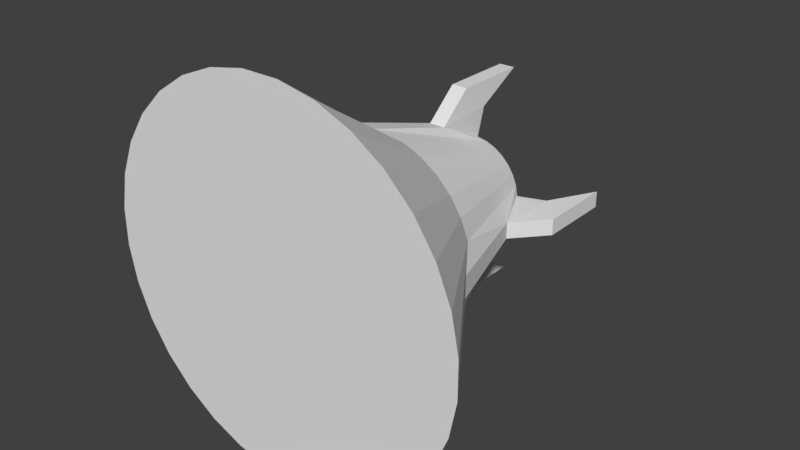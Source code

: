 # Source: Leever.blend  (saved by Blender 2.78.0; exported with 4.5.12 LTS)
import bpy
from mathutils import Matrix  # noqa: F401  (used for matrix-valued properties, if any)

bpy.ops.wm.read_factory_settings(use_empty=True)
scene = bpy.context.scene
scene.name = 'Scene'

# ---- collections
col_collection_1 = bpy.data.collections.new('Collection 1'); scene.collection.children.link(col_collection_1)

# ---- world
world_world = bpy.data.worlds.new('World'); scene.world = world_world
world_world.color = (0.05088, 0.05088, 0.05088)
world_world.use_sun_shadow = False
world_world.sun_shadow_jitter_overblur = 0.0
world_world.cycles.sampling_method = 'MANUAL'

# ---- meshes
me_circle = bpy.data.meshes.new('Circle')
me_circle.from_pydata([(0.07652, 0.01305, -0.7773), (-0.07687, 0.01305, -0.7772), (-0.2273, 0.01305, -0.7473), (-0.369, 0.01305, -0.6886), (-0.4965, 0.01305, -0.6033), (-0.605, 0.01305, -0.4948), (-0.6902, 0.01305, -0.3672), (-0.7489, 0.01305, -0.2255), (-0.7787, 0.01305, -0.07506), (-0.7787, 0.01305, 0.07833), (-0.7488, 0.01305, 0.2288), (-0.69, 0.01305, 0.3705), (-0.6048, 0.01305, 0.498), (-0.4963, 0.01305, 0.6065), (-0.3687, 0.01305, 0.6916), (-0.227, 0.01305, 0.7503), (-0.07652, 0.01305, 0.7802), (0.07687, 0.01305, 0.7802), (0.2273, 0.01305, 0.7502), (0.369, 0.01305, 0.6915), (0.4965, 0.01305, 0.6062), (0.605, 0.01305, 0.4977), (0.6902, 0.01305, 0.3702), (0.7489, 0.01305, 0.2284), (0.7787, 0.01305, 0.07799), (0.7787, 0.01305, -0.07541), (0.7488, 0.01305, -0.2259), (0.69, 0.01305, -0.3676), (0.6048, 0.01305, -0.4951), (0.4963, 0.01305, -0.6035), (0.3687, 0.01305, -0.6887), (0.227, 0.01305, -0.7474), (0.02178, 1.132, -0.2201), (-0.02188, 1.132, -0.2201), (-0.06469, 1.132, -0.2116), (-0.105, 1.132, -0.1949), (-0.1413, 1.132, -0.1706), (-0.1722, 1.132, -0.1398), (-0.1964, 1.132, -0.1035), (-0.2131, 1.132, -0.06313), (-0.2216, 1.132, -0.02031), (-0.2216, 1.132, 0.02334), (-0.2131, 1.132, 0.06615), (-0.1964, 1.132, 0.1065), (-0.1721, 1.132, 0.1428), (-0.1412, 1.132, 0.1736), (-0.1049, 1.132, 0.1979), (-0.06459, 1.132, 0.2146), (0.02188, 1.132, 0.2231), (0.06469, 1.132, 0.2145), (0.105, 1.132, 0.1978), (0.1413, 1.132, 0.1736), (0.1722, 1.132, 0.1427), (0.1964, 1.132, 0.1064), (0.2131, 1.132, 0.06605), (0.2216, 1.132, 0.02324), (0.2216, 1.132, -0.02041), (0.2131, 1.132, -0.06323), (0.1964, 1.132, -0.1036), (0.1721, 1.132, -0.1398), (0.1412, 1.132, -0.1707), (0.1049, 1.132, -0.1949), (0.06459, 1.132, -0.2116), (0.01606, 1.197, -0.162), (-0.01614, 1.197, -0.162), (-0.04772, 1.197, -0.1557), (-0.07746, 1.197, -0.1434), (-0.1042, 1.197, -0.1255), (-0.127, 1.197, -0.1027), (-0.1449, 1.197, -0.07593), (-0.1572, 1.197, -0.04618), (-0.1635, 1.197, -0.0146), (-0.1635, 1.197, 0.0176), (-0.1572, 1.197, 0.04918), (-0.1448, 1.197, 0.07892), (-0.1269, 1.197, 0.1057), (-0.1042, 1.197, 0.1285), (-0.0774, 1.197, 0.1463), (-0.04765, 1.197, 0.1587), (-0.01606, 1.197, 0.1649), (0.01614, 1.197, 0.1649), (0.04772, 1.197, 0.1586), (0.07746, 1.197, 0.1463), (0.1042, 1.197, 0.1284), (0.127, 1.197, 0.1056), (0.1449, 1.197, 0.07886), (0.1572, 1.197, 0.04911), (0.1635, 1.197, 0.01753), (0.1635, 1.197, -0.01467), (0.1572, 1.197, -0.04625), (0.1448, 1.197, -0.076), (0.1269, 1.197, -0.1028), (0.1042, 1.197, -0.1255), (0.0774, 1.197, -0.1434), (0.04764, 1.197, -0.1557), (0.00979, 1.229, -0.09817), (-0.009835, 1.229, -0.09816), (-0.02908, 1.229, -0.09433), (-0.04721, 1.229, -0.08682), (-0.06353, 1.229, -0.07591), (-0.0774, 1.229, -0.06203), (-0.0883, 1.229, -0.04571), (-0.0958, 1.229, -0.02758), (-0.09963, 1.229, -0.008328), (-0.09962, 1.229, 0.0113), (-0.09579, 1.229, 0.03054), (-0.08828, 1.229, 0.04867), (-0.07737, 1.229, 0.06499), (-0.06349, 1.229, 0.07886), (-0.04717, 1.229, 0.08976), (-0.02904, 1.229, 0.09727), (-0.00979, 1.229, 0.1011), (0.009835, 1.229, 0.1011), (0.02908, 1.229, 0.09725), (0.04721, 1.229, 0.08974), (0.06353, 1.229, 0.07883), (0.0774, 1.229, 0.06495), (0.0883, 1.229, 0.04863), (0.0958, 1.229, 0.0305), (0.09963, 1.229, 0.01125), (0.09962, 1.229, -0.008372), (0.09579, 1.229, -0.02762), (0.08828, 1.229, -0.04575), (0.07737, 1.229, -0.06206), (0.06349, 1.229, -0.07594), (0.04717, 1.229, -0.08684), (0.02904, 1.229, -0.09434), (0.3357, 0.8983, -0.03168), (0.3357, 0.8983, 0.03445), (0.4515, 1.032, -0.0321), (0.4515, 1.032, 0.03487), (0.4515, 1.346, -0.0321), (0.4515, 1.346, 0.03487), (0.3445, 1.15, -0.0321), (0.3446, 1.15, 0.03487), (-0.3452, 1.15, 0.03487), (-0.03301, 0.8979, 0.3374), (0.03314, 0.8981, 0.3373), (0.03301, 0.8979, -0.3345), (-0.02178, 1.132, 0.2231), (-0.3364, 0.8983, -0.03167), (-0.3364, 0.8983, 0.03446), (-0.4522, 1.032, -0.0321), (-0.4522, 1.032, 0.03487), (-0.4522, 1.346, -0.0321), (-0.4522, 1.346, 0.03487), (-0.3452, 1.15, -0.0321), (-0.03332, 1.032, 0.4543), (0.03366, 1.032, 0.4544), (-0.03332, 1.346, 0.4543), (0.03366, 1.346, 0.4544), (-0.03332, 1.15, 0.3474), (0.03366, 1.15, 0.3474), (-0.03316, 0.8979, -0.3345), (-0.03332, 1.032, -0.4522), (0.03366, 1.032, -0.4522), (-0.03332, 1.346, -0.4522), (0.03366, 1.346, -0.4522), (-0.03332, 1.15, -0.3453), (0.03366, 1.15, -0.3453), (-0.3788, 0.5487, 0.204), (-0.332, 0.5487, 0.274), (0.411, 0.5487, -0.1233), (-0.2724, 0.5487, 0.3335), (0.3787, 0.5487, -0.2011), (-0.2024, 0.5487, 0.3803), (0.332, 0.5487, -0.2711), (-0.1246, 0.5487, 0.4125), (-0.1248, 0.5487, -0.4095), (0.2724, 0.5487, -0.3306), (-0.2026, 0.5487, -0.3773), (0.2024, 0.5487, -0.3774), (-0.2726, 0.5487, -0.3305), (0.1246, 0.5487, -0.4096), (0.1248, 0.5487, 0.4125), (-0.3321, 0.5487, -0.2709), (0.2026, 0.5487, 0.3802), (-0.3788, 0.5487, -0.2009), (0.2725, 0.5487, 0.3334), (-0.4111, 0.5487, -0.1231), (0.3321, 0.5487, 0.2739), (0.3788, 0.5487, 0.2038), (-0.04617, 0.4665, -0.4661), (0.411, 0.5487, 0.1261), (-0.411, 0.5487, 0.1262), (0.4675, 0.4666, 0.0474), (0.4675, 0.4666, -0.04469), (-0.04596, 0.4665, 0.4691), (0.04615, 0.4665, 0.469), (0.04595, 0.4665, -0.4662), (-0.4678, 0.4666, -0.04453), (-0.4678, 0.4666, 0.04756)], [], [(161, 44, 43, 160), (162, 57, 56, 127, 186), (163, 45, 44, 161), (164, 58, 57, 162), (165, 46, 45, 163), (166, 59, 58, 164), (167, 47, 46, 165), (168, 34, 33, 153, 182), (169, 60, 59, 166), (187, 136, 139, 47, 167), (170, 35, 34, 168), (171, 61, 60, 169), (172, 36, 35, 170), (173, 62, 61, 171), (174, 49, 48, 137, 188), (175, 37, 36, 172), (189, 138, 32, 62, 173), (176, 50, 49, 174), (177, 38, 37, 175), (178, 51, 50, 176), (179, 39, 38, 177), (180, 52, 51, 178), (190, 140, 40, 39, 179), (181, 53, 52, 180), (182, 153, 138, 189), (183, 54, 53, 181), (184, 42, 41, 141, 191), (185, 128, 55, 54, 183), (160, 43, 42, 184), (127, 56, 55, 128), (39, 70, 69, 38), (52, 84, 83, 51), (40, 71, 70, 39), (53, 85, 84, 52), (41, 72, 71, 40), (54, 86, 85, 53), (42, 73, 72, 41), (55, 87, 86, 54), (43, 74, 73, 42), (56, 88, 87, 55), (44, 75, 74, 43), (57, 89, 88, 56), (45, 76, 75, 44), (58, 90, 89, 57), (46, 77, 76, 45), (33, 64, 63, 32), (59, 91, 90, 58), (47, 78, 77, 46), (34, 65, 64, 33), (60, 92, 91, 59), (139, 79, 78, 47), (35, 66, 65, 34), (61, 93, 92, 60), (48, 80, 79, 139), (36, 67, 66, 35), (62, 94, 93, 61), (49, 81, 80, 48), (37, 68, 67, 36), (32, 63, 94, 62), (50, 82, 81, 49), (38, 69, 68, 37), (51, 83, 82, 50), (73, 105, 104, 72), (87, 119, 118, 86), (74, 106, 105, 73), (88, 120, 119, 87), (75, 107, 106, 74), (89, 121, 120, 88), (76, 108, 107, 75), (90, 122, 121, 89), (77, 109, 108, 76), (64, 96, 95, 63), (91, 123, 122, 90), (78, 110, 109, 77), (65, 97, 96, 64), (92, 124, 123, 91), (79, 111, 110, 78), (66, 98, 97, 65), (93, 125, 124, 92), (80, 112, 111, 79), (67, 99, 98, 66), (94, 126, 125, 93), (81, 113, 112, 80), (68, 100, 99, 67), (63, 95, 126, 94), (82, 114, 113, 81), (69, 101, 100, 68), (83, 115, 114, 82), (70, 102, 101, 69), (84, 116, 115, 83), (71, 103, 102, 70), (85, 117, 116, 84), (72, 104, 103, 71), (86, 118, 117, 85), (96, 97, 98, 99, 100, 101, 102, 103, 104, 105, 106, 107, 108, 109, 110, 111, 112, 113, 114, 115, 116, 117, 118, 119, 120, 121, 122, 123, 124, 125, 126, 95), (1, 0, 31, 30, 29, 28, 27, 26, 25, 24, 23, 22, 21, 20, 19, 18, 17, 16, 15, 14, 13, 12, 11, 10, 9, 8, 7, 6, 5, 4, 3, 2), (186, 127, 128, 185), (127, 129, 130, 128), (129, 131, 132, 130), (131, 133, 134, 132), (133, 56, 55, 134), (127, 56, 133, 131, 129), (55, 128, 130, 132, 134), (140, 141, 41, 40), (144, 145, 135, 146), (136, 137, 48, 139), (153, 138, 32, 33), (188, 137, 136, 187), (191, 141, 140, 190), (140, 141, 143, 142), (142, 143, 145, 144), (146, 135, 41, 40), (140, 142, 144, 146, 40), (41, 135, 145, 143, 141), (136, 137, 148, 147), (147, 148, 150, 149), (149, 150, 152, 151), (151, 152, 48, 139), (136, 147, 149, 151, 139), (48, 152, 150, 148, 137), (153, 154, 155, 138), (154, 156, 157, 155), (156, 158, 159, 157), (158, 33, 32, 159), (153, 33, 158, 156, 154), (32, 138, 155, 157, 159), (9, 191, 190, 8), (17, 188, 187, 16), (25, 186, 185, 24), (11, 160, 184, 10), (24, 185, 183, 23), (10, 184, 191, 9), (23, 183, 181, 22), (1, 182, 189, 0), (22, 181, 180, 21), (8, 190, 179, 7), (21, 180, 178, 20), (7, 179, 177, 6), (20, 178, 176, 19), (6, 177, 175, 5), (19, 176, 174, 18), (0, 189, 173, 31), (5, 175, 172, 4), (18, 174, 188, 17), (31, 173, 171, 30), (4, 172, 170, 3), (30, 171, 169, 29), (3, 170, 168, 2), (16, 187, 167, 15), (29, 169, 166, 28), (2, 168, 182, 1), (15, 167, 165, 14), (28, 166, 164, 27), (14, 165, 163, 13), (27, 164, 162, 26), (13, 163, 161, 12), (26, 162, 186, 25), (12, 161, 160, 11)])
_uv = me_circle.uv_layers.new(name='UVMap')
_uv.uv.foreach_set('vector', [0.5181, 0.3939, 0.4435, 0.7339, 0.4265, 0.7309, 0.4715, 0.3858, 0.8056, 0.4238, 0.6113, 0.6805, 0.5982, 0.6714, 0.6488, 0.591, 0.7949, 0.3588, 0.2683, 0.3773, 0.4156, 0.6635, 0.4018, 0.6714, 0.2304, 0.399, 0.7726, 0.2599, 0.5992, 0.009188, 0.6112, 8.06e-05, 0.8056, 0.2349, 0.3081, 0.359, 0.4301, 0.6568, 0.4156, 0.6635, 0.2683, 0.3773, 0.7375, 0.2772, 0.5865, 0.0125, 0.5992, 0.004463, 0.7726, 0.2551, 0.3492, 0.3442, 0.4451, 0.6514, 0.4301, 0.6568, 0.3081, 0.359, 0.5, 0.345, 0.4999, 0.04018, 0.515, 0.03953, 0.5228, 0.1293, 0.5452, 0.388, 0.7007, 0.2962, 0.573, 0.0194, 0.5865, 0.0125, 0.7375, 0.2772, 0.3813, 0.2865, 0.4401, 0.5544, 0.4605, 0.6474, 0.4451, 0.6514, 0.3492, 0.3442, 0.4586, 0.3432, 0.4849, 0.03954, 0.4999, 0.04018, 0.5, 0.345, 0.6624, 0.3119, 0.5591, 0.02512, 0.573, 0.0194, 0.7007, 0.2962, 0.4175, 0.3378, 0.4699, 0.03759, 0.4849, 0.03954, 0.4586, 0.3432, 0.6229, 0.3242, 0.5447, 0.02962, 0.5591, 0.02512, 0.6624, 0.3119, 0.4781, 0.3217, 0.492, 0.6432, 0.4762, 0.6446, 0.4639, 0.5504, 0.4284, 0.2783, 0.3771, 0.329, 0.4552, 0.03436, 0.4699, 0.03759, 0.4175, 0.3378, 0.5902, 0.3822, 0.5455, 0.1263, 0.53, 0.03758, 0.5447, 0.03434, 0.6229, 0.3289, 0.5219, 0.3217, 0.508, 0.6432, 0.492, 0.6432, 0.4781, 0.3217, 0.3376, 0.3166, 0.4408, 0.02987, 0.4552, 0.03436, 0.3771, 0.329, 0.5654, 0.3254, 0.5238, 0.6446, 0.508, 0.6432, 0.5219, 0.3217, 0.2992, 0.3009, 0.4268, 0.02415, 0.4408, 0.02987, 0.3376, 0.3166, 0.6085, 0.333, 0.5395, 0.6474, 0.5238, 0.6446, 0.5654, 0.3254, 0.2401, 0.3211, 0.3688, 0.09545, 0.4134, 0.01725, 0.4268, 0.02415, 0.2992, 0.3009, 0.6508, 0.3442, 0.5549, 0.6514, 0.5395, 0.6474, 0.6085, 0.333, 0.5452, 0.388, 0.5228, 0.1293, 0.5455, 0.1263, 0.5902, 0.3822, 0.6919, 0.359, 0.5699, 0.6568, 0.5549, 0.6514, 0.6508, 0.3442, 0.4244, 0.3817, 0.4094, 0.7295, 0.3921, 0.7295, 0.3876, 0.6268, 0.3748, 0.3304, 0.7534, 0.3351, 0.6278, 0.5791, 0.5844, 0.6635, 0.5699, 0.6568, 0.6919, 0.359, 0.4715, 0.3858, 0.4265, 0.7309, 0.4094, 0.7295, 0.4244, 0.3817, 0.0, 0.0, 1.0, 0.0, 1.0, 1.0, 0.0, 1.0, 0.4606, 0.4274, 0.5124, 0.4113, 0.5196, 0.4282, 0.4721, 0.454, 0.716, 0.2913, 0.6747, 0.3258, 0.6616, 0.313, 0.6953, 0.2712, 0.4545, 0.3988, 0.5087, 0.3934, 0.5124, 0.4113, 0.4606, 0.4274, 0.7324, 0.315, 0.6851, 0.3409, 0.6747, 0.3258, 0.716, 0.2913, 0.4549, 0.3696, 0.5087, 0.3752, 0.5087, 0.3934, 0.4545, 0.3988, 0.7441, 0.3416, 0.6922, 0.3577, 0.6851, 0.3409, 0.7324, 0.315, 0.4609, 0.3413, 0.5123, 0.3574, 0.5087, 0.3752, 0.4549, 0.3696, 0.7502, 0.3702, 0.696, 0.3756, 0.6922, 0.3577, 0.7441, 0.3416, 0.4724, 0.3148, 0.5194, 0.3406, 0.5123, 0.3574, 0.4609, 0.3413, 0.7499, 0.3994, 0.696, 0.3938, 0.696, 0.3756, 0.7502, 0.3702, 0.4887, 0.2912, 0.5296, 0.3256, 0.5194, 0.3406, 0.4724, 0.3148, 0.7438, 0.4278, 0.6924, 0.4117, 0.696, 0.3938, 0.7499, 0.3994, 0.5092, 0.2711, 0.5426, 0.3129, 0.5296, 0.3256, 0.4887, 0.2912, 0.7324, 0.4543, 0.6853, 0.4284, 0.6924, 0.4117, 0.7438, 0.4278, 0.5332, 0.2555, 0.5579, 0.303, 0.5426, 0.3129, 0.5092, 0.2711, 0.588, 0.53, 0.5932, 0.4767, 0.6116, 0.4766, 0.6166, 0.53, 0.6555, 0.381, 0.6392, 0.3673, 0.6433, 0.3613, 0.662, 0.3716, 0.5598, 0.2447, 0.5749, 0.2961, 0.5579, 0.303, 0.5332, 0.2555, 0.5598, 0.5245, 0.5752, 0.4732, 0.5932, 0.4767, 0.588, 0.53, 0.6474, 0.389, 0.6341, 0.3724, 0.6392, 0.3673, 0.6555, 0.381, 0.5879, 0.2392, 0.5929, 0.2926, 0.5749, 0.2961, 0.5598, 0.2447, 0.5332, 0.5137, 0.5583, 0.4663, 0.5752, 0.4732, 0.5598, 0.5245, 0.6378, 0.3952, 0.628, 0.3763, 0.6341, 0.3724, 0.6474, 0.389, 0.6165, 0.2392, 0.6113, 0.2926, 0.5929, 0.2926, 0.5879, 0.2392, 0.5092, 0.498, 0.543, 0.4562, 0.5583, 0.4663, 0.5332, 0.5137, 0.6273, 0.3995, 0.6212, 0.3791, 0.628, 0.3763, 0.6378, 0.3952, 0.6447, 0.2447, 0.6293, 0.2961, 0.6113, 0.2926, 0.6165, 0.2392, 0.4885, 0.4778, 0.5299, 0.4433, 0.543, 0.4562, 0.5092, 0.498, 0.6166, 0.53, 0.6116, 0.4766, 0.6296, 0.4731, 0.6448, 0.5245, 0.6713, 0.2555, 0.6463, 0.303, 0.6293, 0.2961, 0.6447, 0.2447, 0.4721, 0.454, 0.5196, 0.4282, 0.5299, 0.4433, 0.4885, 0.4778, 0.6953, 0.2712, 0.6616, 0.313, 0.6463, 0.303, 0.6713, 0.2555, 0.5123, 0.3574, 0.55, 0.369, 0.5481, 0.3791, 0.5087, 0.3752, 0.696, 0.3756, 0.6565, 0.3797, 0.6543, 0.3696, 0.6922, 0.3577, 0.5194, 0.3406, 0.5538, 0.3595, 0.55, 0.369, 0.5123, 0.3574, 0.696, 0.3938, 0.6567, 0.3899, 0.6565, 0.3797, 0.696, 0.3756, 0.5296, 0.3256, 0.5596, 0.3511, 0.5538, 0.3595, 0.5194, 0.3406, 0.6924, 0.4117, 0.6547, 0.4, 0.6567, 0.3899, 0.696, 0.3938, 0.5426, 0.3129, 0.5669, 0.3439, 0.5596, 0.3511, 0.5296, 0.3256, 0.6853, 0.4284, 0.6508, 0.4095, 0.6547, 0.4, 0.6924, 0.4117, 0.5579, 0.303, 0.5758, 0.3383, 0.5669, 0.3439, 0.5426, 0.3129, 0.5932, 0.4767, 0.5969, 0.437, 0.6075, 0.437, 0.6116, 0.4766, 0.675, 0.4434, 0.645, 0.4179, 0.6508, 0.4095, 0.6853, 0.4284, 0.5749, 0.2961, 0.586, 0.3344, 0.5758, 0.3383, 0.5579, 0.303, 0.5752, 0.4732, 0.5866, 0.4351, 0.5969, 0.437, 0.5932, 0.4767, 0.662, 0.4562, 0.6375, 0.4252, 0.645, 0.4179, 0.675, 0.4434, 0.5929, 0.2926, 0.5967, 0.3323, 0.586, 0.3344, 0.5749, 0.2961, 0.5583, 0.4663, 0.5769, 0.4311, 0.5866, 0.4351, 0.5752, 0.4732, 0.6466, 0.4662, 0.6286, 0.4308, 0.6375, 0.4252, 0.662, 0.4562, 0.6113, 0.2926, 0.6075, 0.3323, 0.5967, 0.3323, 0.5929, 0.2926, 0.543, 0.4562, 0.5682, 0.4253, 0.5769, 0.4311, 0.5583, 0.4663, 0.6296, 0.4731, 0.6186, 0.4348, 0.6286, 0.4308, 0.6466, 0.4662, 0.6293, 0.2961, 0.6179, 0.3343, 0.6075, 0.3323, 0.6113, 0.2926, 0.5299, 0.4433, 0.5607, 0.4179, 0.5682, 0.4253, 0.543, 0.4562, 0.6116, 0.4766, 0.6075, 0.437, 0.6186, 0.4348, 0.6296, 0.4731, 0.6463, 0.303, 0.6277, 0.3382, 0.6179, 0.3343, 0.6293, 0.2961, 0.5196, 0.4282, 0.5547, 0.4092, 0.5607, 0.4179, 0.5299, 0.4433, 0.6616, 0.313, 0.6365, 0.3441, 0.6277, 0.3382, 0.6463, 0.303, 0.5124, 0.4113, 0.5506, 0.3996, 0.5547, 0.4092, 0.5196, 0.4282, 0.6747, 0.3258, 0.644, 0.3515, 0.6365, 0.3441, 0.6616, 0.313, 0.5087, 0.3934, 0.5483, 0.3894, 0.5506, 0.3996, 0.5124, 0.4113, 0.6851, 0.3409, 0.6501, 0.36, 0.644, 0.3515, 0.6747, 0.3258, 0.5087, 0.3752, 0.5481, 0.3791, 0.5483, 0.3894, 0.5087, 0.3934, 0.6922, 0.3577, 0.6543, 0.3696, 0.6501, 0.36, 0.6851, 0.3409, 0.5969, 0.437, 0.5866, 0.4351, 0.5769, 0.4311, 0.5682, 0.4253, 0.5607, 0.4179, 0.5547, 0.4092, 0.5506, 0.3996, 0.5483, 0.3894, 0.5481, 0.3791, 0.55, 0.369, 0.5538, 0.3595, 0.5596, 0.3511, 0.5669, 0.3439, 0.5758, 0.3383, 0.586, 0.3344, 0.5967, 0.3323, 0.6075, 0.3323, 0.6179, 0.3343, 0.6277, 0.3382, 0.6365, 0.3441, 0.644, 0.3515, 0.6501, 0.36, 0.6543, 0.3696, 0.6565, 0.3797, 0.6567, 0.3899, 0.6547, 0.4, 0.6508, 0.4095, 0.645, 0.4179, 0.6375, 0.4252, 0.6286, 0.4308, 0.6186, 0.4348, 0.6075, 0.437, 0.4969, 0.7815, 0.5622, 0.7751, 0.6251, 0.756, 0.683, 0.725, 0.7338, 0.6834, 0.7754, 0.6326, 0.8064, 0.5747, 0.8255, 0.5118, 0.8319, 0.4465, 0.8255, 0.3811, 0.8064, 0.3182, 0.7754, 0.2603, 0.7338, 0.2095, 0.683, 0.1679, 0.6251, 0.1369, 0.5622, 0.1178, 0.4969, 0.1114, 0.4315, 0.1178, 0.3686, 0.1369, 0.3107, 0.1679, 0.2599, 0.2095, 0.2183, 0.2603, 0.1873, 0.3182, 0.1682, 0.3811, 0.1618, 0.4465, 0.1682, 0.5118, 0.1873, 0.5747, 0.2183, 0.6326, 0.2599, 0.6834, 0.3107, 0.725, 0.3686, 0.756, 0.4315, 0.7751, 0.7949, 0.3588, 0.6488, 0.591, 0.6278, 0.5791, 0.7534, 0.3351, 0.3518, 0.8507, 0.3229, 0.8801, 0.3087, 0.8721, 0.3387, 0.8383, 0.3229, 0.8801, 0.3059, 0.9172, 0.295, 0.9253, 0.3087, 0.8721, 0.3059, 0.9172, 0.3359, 0.9106, 0.3368, 0.9271, 0.295, 0.9253, 0.3359, 0.9106, 0.3666, 0.9141, 0.3666, 0.9238, 0.3368, 0.9271, 0.3518, 0.8507, 0.3666, 0.9141, 0.3359, 0.9106, 0.3059, 0.9172, 0.3229, 0.8801, 0.2989, 0.9734, 0.18, 0.8733, 0.2744, 0.8255, 0.4565, 0.8705, 0.3276, 0.9045, 0.0, 0.0, 1.0, 0.0, 1.0, 1.0, 0.0, 1.0, 0.4507, 0.8583, 0.4403, 0.8583, 0.4403, 0.8236, 0.4507, 0.8236, 0.0, 0.0, 1.0, 0.0, 1.0, 1.0, 0.0, 1.0, 0.0, 0.0, 1.0, 0.0, 1.0, 1.0, 0.0, 1.0, 0.4284, 0.2783, 0.4639, 0.5504, 0.4401, 0.5544, 0.3813, 0.2865, 0.3748, 0.3304, 0.3876, 0.6268, 0.3616, 0.629, 0.3233, 0.3348, 0.3985, 0.8257, 0.4403, 0.8236, 0.4144, 0.8928, 0.4132, 0.8936, 0.4132, 0.8936, 0.4144, 0.8928, 0.4141, 0.8948, 0.4142, 0.8949, 0.4138, 0.8954, 0.4145, 0.8952, 0.4209, 0.9356, 0.3985, 0.9368, 0.3985, 0.8257, 0.4132, 0.8936, 0.4142, 0.8949, 0.4138, 0.8954, 0.3985, 0.9368, 0.4209, 0.9356, 0.4145, 0.8952, 0.4141, 0.8948, 0.4144, 0.8928, 0.4403, 0.8236, 0.3081, 0.8236, 0.3345, 0.8452, 0.3241, 0.8689, 0.3309, 0.8643, 0.3309, 0.8643, 0.3241, 0.8689, 0.3493, 0.9734, 0.3578, 0.9859, 0.3578, 0.9859, 0.3493, 0.9734, 0.3329, 0.8988, 0.3294, 0.8997, 0.3294, 0.8997, 0.3329, 0.8988, 0.3344, 0.8966, 0.3113, 0.8966, 0.3081, 0.8236, 0.3309, 0.8643, 0.3578, 0.9859, 0.3294, 0.8997, 0.3113, 0.8966, 0.3344, 0.8966, 0.3329, 0.8988, 0.3493, 0.9734, 0.3241, 0.8689, 0.3345, 0.8452, 0.3985, 0.8334, 0.3728, 0.8979, 0.3719, 0.8978, 0.3578, 0.8236, 0.3728, 0.8979, 0.3722, 0.8994, 0.3723, 0.8994, 0.3719, 0.8978, 0.3722, 0.8994, 0.3724, 0.8998, 0.372, 0.8998, 0.3723, 0.8994, 0.3724, 0.8998, 0.3799, 0.94, 0.3578, 0.9432, 0.372, 0.8998, 0.3985, 0.8334, 0.3799, 0.94, 0.3724, 0.8998, 0.3722, 0.8994, 0.3728, 0.8979, 0.3578, 0.9432, 0.3578, 0.8236, 0.3719, 0.8978, 0.3723, 0.8994, 0.372, 0.8998, 0.3621, 0.034, 0.3748, 0.3304, 0.3233, 0.3348, 0.285, 0.04067, 0.393, 0.006256, 0.4284, 0.2783, 0.3813, 0.2865, 0.3225, 0.01856, 0.9411, 0.1265, 0.7949, 0.3588, 0.7534, 0.3351, 0.8789, 0.09108, 0.5165, 0.04068, 0.4715, 0.3858, 0.4244, 0.3817, 0.4394, 0.034, 0.8789, 0.09108, 0.7534, 0.3351, 0.6919, 0.359, 0.814, 0.06113, 0.4394, 0.034, 0.4244, 0.3817, 0.3748, 0.3304, 0.3621, 0.034, 0.814, 0.06113, 0.6919, 0.359, 0.6508, 0.3442, 0.7467, 0.03689, 0.5677, 0.6468, 0.5452, 0.388, 0.5902, 0.3822, 0.6349, 0.638, 0.7467, 0.03689, 0.6508, 0.3442, 0.6085, 0.333, 0.6775, 0.01856, 0.1114, 0.5468, 0.2401, 0.3211, 0.2992, 0.3009, 0.1717, 0.5777, 0.6775, 0.01856, 0.6085, 0.333, 0.5654, 0.3254, 0.607, 0.006256, 0.1717, 0.5777, 0.2992, 0.3009, 0.3376, 0.3166, 0.2344, 0.6034, 0.607, 0.006256, 0.5654, 0.3254, 0.5219, 0.3217, 0.5358, 8.264e-05, 0.2344, 0.6034, 0.3376, 0.3166, 0.3771, 0.329, 0.299, 0.6236, 0.5358, 8.264e-05, 0.5219, 0.3217, 0.4781, 0.3217, 0.4642, 8.248e-05, 0.6349, 0.638, 0.5902, 0.3822, 0.6229, 0.3289, 0.701, 0.6235, 0.299, 0.6236, 0.3771, 0.329, 0.4175, 0.3378, 0.3652, 0.6381, 0.4642, 8.248e-05, 0.4781, 0.3217, 0.4284, 0.2783, 0.393, 0.006256, 0.701, 0.6188, 0.6229, 0.3242, 0.6624, 0.3119, 0.7657, 0.5986, 0.3652, 0.6381, 0.4175, 0.3378, 0.4586, 0.3432, 0.4324, 0.6468, 0.7657, 0.5986, 0.6624, 0.3119, 0.7007, 0.2962, 0.8284, 0.5729, 0.4324, 0.6468, 0.4586, 0.3432, 0.5, 0.345, 0.5, 0.6497, 0.3225, 0.01856, 0.3813, 0.2865, 0.3492, 0.3442, 0.2533, 0.03689, 0.8284, 0.5729, 0.7007, 0.2962, 0.7375, 0.2772, 0.8886, 0.5419, 0.5, 0.6497, 0.5, 0.345, 0.5452, 0.388, 0.5677, 0.6468, 0.2533, 0.03689, 0.3492, 0.3442, 0.3081, 0.359, 0.186, 0.06113, 0.8886, 0.5419, 0.7375, 0.2772, 0.7726, 0.2551, 0.9459, 0.5058, 0.186, 0.06113, 0.3081, 0.359, 0.2683, 0.3773, 0.1211, 0.09108, 0.9459, 0.5105, 0.7726, 0.2599, 0.8056, 0.2349, 0.9999, 0.4697, 0.1211, 0.09108, 0.2683, 0.3773, 0.2304, 0.399, 0.05893, 0.1265, 0.9999, 0.1672, 0.8056, 0.4238, 0.7949, 0.3588, 0.9411, 0.1265, 0.5927, 0.05398, 0.5181, 0.3939, 0.4715, 0.3858, 0.5165, 0.04068])
me_circle.use_remesh_preserve_volume = False
me_circle.use_remesh_preserve_attributes = False
me_circle.use_mirror_vertex_groups = False
me_circle.update()

# ---- objects
ob_circle = bpy.data.objects.new('Circle', me_circle)

# ---- transforms, parenting, visibility, modifiers, constraints
ob_circle.location = (0.0, 0.0, 0.0)
ob_circle.lineart.crease_threshold = 0.0

# ---- collection membership
col_collection_1.objects.link(ob_circle)

# ---- scene / render settings (as saved in the file)
scene.frame_start = 1; scene.frame_end = 250; scene.frame_set(1)
scene.render.engine = 'BLENDER_EEVEE_NEXT'
scene.render.resolution_percentage = 50
scene.render.dither_intensity = 0.0
scene.cycles.use_denoising = False
scene.cycles.samples = 128
scene.cycles.sampling_pattern = 'TABULATED_SOBOL'
scene.cycles.light_sampling_threshold = 0.0
scene.cycles.use_adaptive_sampling = False
scene.cycles.use_light_tree = False
scene.cycles.blur_glossy = 0.0
scene.cycles.sample_clamp_indirect = 0.0
scene.view_settings.view_transform = 'Standard'
bpy.context.view_layer.update()

# ---- added for rendering (the .blend has no active camera and no usable light): camera, sun
cam_auto = bpy.data.cameras.new('AutoCamera')
cam_auto.lens = 50.0
cam_auto.sensor_width = 36.0
cam_auto.clip_end = 1000.0
ob_auto_camera = bpy.data.objects.new('AutoCamera', cam_auto)
scene.collection.objects.link(ob_auto_camera)
ob_auto_camera.location = (2.38221, -2.17894, 1.90723)
ob_auto_camera.rotation_euler = (1.09748, -7.21219e-08, 0.694738)
scene.camera = ob_auto_camera
light_auto_sun = bpy.data.lights.new('AutoSun', 'SUN')
light_auto_sun.energy = 3.0
light_auto_sun.angle = 0.0523599
ob_auto_sun = bpy.data.objects.new('AutoSun', light_auto_sun)
scene.collection.objects.link(ob_auto_sun)
ob_auto_sun.rotation_euler = (0.872665, 0.174533, 0.523599)
bpy.context.view_layer.update()
